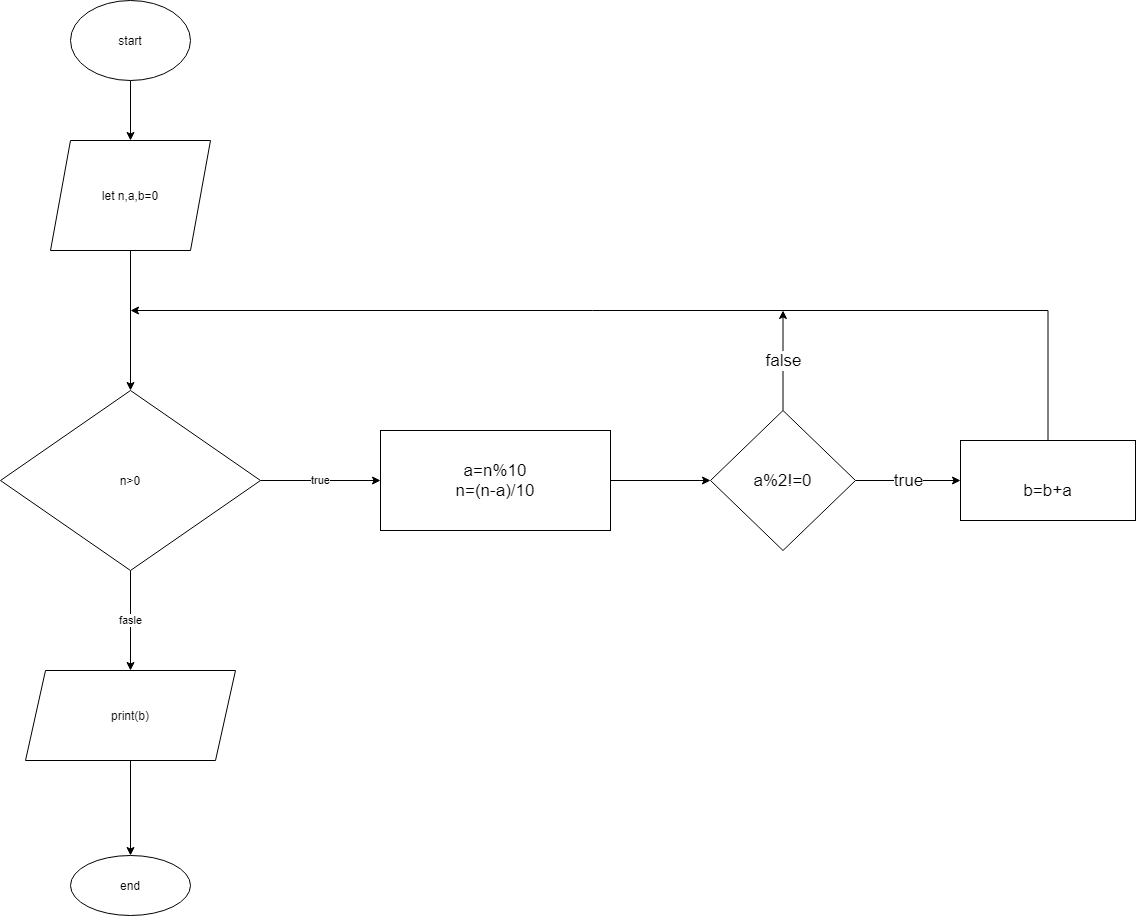

The diagram above was exported from draw.io. Its source (the exported page's mxGraphModel, read from the mxfile embedded in the PNG):
<mxGraphModel dx="1102" dy="582" grid="1" gridSize="10" guides="1" tooltips="1" connect="1" arrows="1" fold="1" page="0" pageScale="1" pageWidth="827" pageHeight="1169" math="0" shadow="0">
  <root>
    <mxCell id="WIyWlLk6GJQsqaUBKTNV-0" />
    <mxCell id="WIyWlLk6GJQsqaUBKTNV-1" parent="WIyWlLk6GJQsqaUBKTNV-0" />
    <mxCell id="0e84vp5Zh42og2j8HRrv-41" value="" style="edgeStyle=orthogonalEdgeStyle;rounded=0;orthogonalLoop=1;jettySize=auto;html=1;" parent="WIyWlLk6GJQsqaUBKTNV-1" source="0e84vp5Zh42og2j8HRrv-0" target="0e84vp5Zh42og2j8HRrv-40" edge="1">
      <mxGeometry relative="1" as="geometry" />
    </mxCell>
    <mxCell id="0e84vp5Zh42og2j8HRrv-0" value="start" style="ellipse;whiteSpace=wrap;html=1;" parent="WIyWlLk6GJQsqaUBKTNV-1" vertex="1">
      <mxGeometry x="370" y="50" width="120" height="80" as="geometry" />
    </mxCell>
    <mxCell id="0e84vp5Zh42og2j8HRrv-43" value="" style="edgeStyle=orthogonalEdgeStyle;rounded=0;orthogonalLoop=1;jettySize=auto;html=1;" parent="WIyWlLk6GJQsqaUBKTNV-1" source="0e84vp5Zh42og2j8HRrv-40" target="0e84vp5Zh42og2j8HRrv-42" edge="1">
      <mxGeometry relative="1" as="geometry" />
    </mxCell>
    <mxCell id="0e84vp5Zh42og2j8HRrv-40" value="let n,a,b=0" style="shape=parallelogram;perimeter=parallelogramPerimeter;whiteSpace=wrap;html=1;fixedSize=1;" parent="WIyWlLk6GJQsqaUBKTNV-1" vertex="1">
      <mxGeometry x="350" y="190" width="160" height="110" as="geometry" />
    </mxCell>
    <mxCell id="0e84vp5Zh42og2j8HRrv-45" value="fasle" style="edgeStyle=orthogonalEdgeStyle;rounded=0;orthogonalLoop=1;jettySize=auto;html=1;" parent="WIyWlLk6GJQsqaUBKTNV-1" source="0e84vp5Zh42og2j8HRrv-42" target="0e84vp5Zh42og2j8HRrv-44" edge="1">
      <mxGeometry relative="1" as="geometry" />
    </mxCell>
    <mxCell id="0e84vp5Zh42og2j8HRrv-49" value="true" style="edgeStyle=orthogonalEdgeStyle;rounded=0;orthogonalLoop=1;jettySize=auto;html=1;" parent="WIyWlLk6GJQsqaUBKTNV-1" source="0e84vp5Zh42og2j8HRrv-42" target="0e84vp5Zh42og2j8HRrv-48" edge="1">
      <mxGeometry relative="1" as="geometry" />
    </mxCell>
    <mxCell id="0e84vp5Zh42og2j8HRrv-42" value="n&amp;gt;0" style="rhombus;whiteSpace=wrap;html=1;" parent="WIyWlLk6GJQsqaUBKTNV-1" vertex="1">
      <mxGeometry x="300" y="440" width="260" height="180" as="geometry" />
    </mxCell>
    <mxCell id="0e84vp5Zh42og2j8HRrv-52" value="" style="edgeStyle=orthogonalEdgeStyle;rounded=0;orthogonalLoop=1;jettySize=auto;html=1;fontSize=17;" parent="WIyWlLk6GJQsqaUBKTNV-1" source="0e84vp5Zh42og2j8HRrv-44" target="0e84vp5Zh42og2j8HRrv-51" edge="1">
      <mxGeometry relative="1" as="geometry" />
    </mxCell>
    <mxCell id="0e84vp5Zh42og2j8HRrv-44" value="print(b)" style="shape=parallelogram;perimeter=parallelogramPerimeter;whiteSpace=wrap;html=1;fixedSize=1;" parent="WIyWlLk6GJQsqaUBKTNV-1" vertex="1">
      <mxGeometry x="325" y="720" width="210" height="90" as="geometry" />
    </mxCell>
    <mxCell id="0e84vp5Zh42og2j8HRrv-66" value="" style="edgeStyle=orthogonalEdgeStyle;rounded=0;orthogonalLoop=1;jettySize=auto;html=1;fontSize=17;" parent="WIyWlLk6GJQsqaUBKTNV-1" source="0e84vp5Zh42og2j8HRrv-48" target="0e84vp5Zh42og2j8HRrv-65" edge="1">
      <mxGeometry relative="1" as="geometry" />
    </mxCell>
    <mxCell id="0e84vp5Zh42og2j8HRrv-48" value="&lt;font style=&quot;font-size: 17px&quot;&gt;a=n%10&lt;br&gt;n=(n-a)/10&lt;br&gt;&lt;/font&gt;" style="whiteSpace=wrap;html=1;" parent="WIyWlLk6GJQsqaUBKTNV-1" vertex="1">
      <mxGeometry x="680" y="480" width="230" height="100" as="geometry" />
    </mxCell>
    <mxCell id="0e84vp5Zh42og2j8HRrv-51" value="end" style="ellipse;whiteSpace=wrap;html=1;" parent="WIyWlLk6GJQsqaUBKTNV-1" vertex="1">
      <mxGeometry x="370" y="905" width="120" height="60" as="geometry" />
    </mxCell>
    <mxCell id="0e84vp5Zh42og2j8HRrv-69" style="edgeStyle=orthogonalEdgeStyle;rounded=0;orthogonalLoop=1;jettySize=auto;html=1;fontSize=17;" parent="WIyWlLk6GJQsqaUBKTNV-1" source="0e84vp5Zh42og2j8HRrv-56" edge="1">
      <mxGeometry relative="1" as="geometry">
        <mxPoint x="430" y="360" as="targetPoint" />
        <Array as="points">
          <mxPoint x="1348" y="360" />
        </Array>
      </mxGeometry>
    </mxCell>
    <mxCell id="0e84vp5Zh42og2j8HRrv-56" value="&lt;br style=&quot;font-size: 17px&quot;&gt;&lt;span style=&quot;font-size: 17px&quot;&gt;b=b+a&lt;/span&gt;" style="whiteSpace=wrap;html=1;" parent="WIyWlLk6GJQsqaUBKTNV-1" vertex="1">
      <mxGeometry x="1260" y="490" width="175" height="80" as="geometry" />
    </mxCell>
    <mxCell id="0e84vp5Zh42og2j8HRrv-68" value="true" style="edgeStyle=orthogonalEdgeStyle;rounded=0;orthogonalLoop=1;jettySize=auto;html=1;fontSize=17;" parent="WIyWlLk6GJQsqaUBKTNV-1" source="0e84vp5Zh42og2j8HRrv-65" target="0e84vp5Zh42og2j8HRrv-56" edge="1">
      <mxGeometry relative="1" as="geometry" />
    </mxCell>
    <mxCell id="0e84vp5Zh42og2j8HRrv-70" value="false" style="edgeStyle=orthogonalEdgeStyle;rounded=0;orthogonalLoop=1;jettySize=auto;html=1;fontSize=17;" parent="WIyWlLk6GJQsqaUBKTNV-1" source="0e84vp5Zh42og2j8HRrv-65" edge="1">
      <mxGeometry relative="1" as="geometry">
        <mxPoint x="1082.5" y="360" as="targetPoint" />
      </mxGeometry>
    </mxCell>
    <mxCell id="0e84vp5Zh42og2j8HRrv-65" value="&lt;span style=&quot;font-size: 17px&quot;&gt;a%2!=0&lt;/span&gt;" style="rhombus;whiteSpace=wrap;html=1;" parent="WIyWlLk6GJQsqaUBKTNV-1" vertex="1">
      <mxGeometry x="1010" y="460" width="145" height="140" as="geometry" />
    </mxCell>
  </root>
</mxGraphModel>